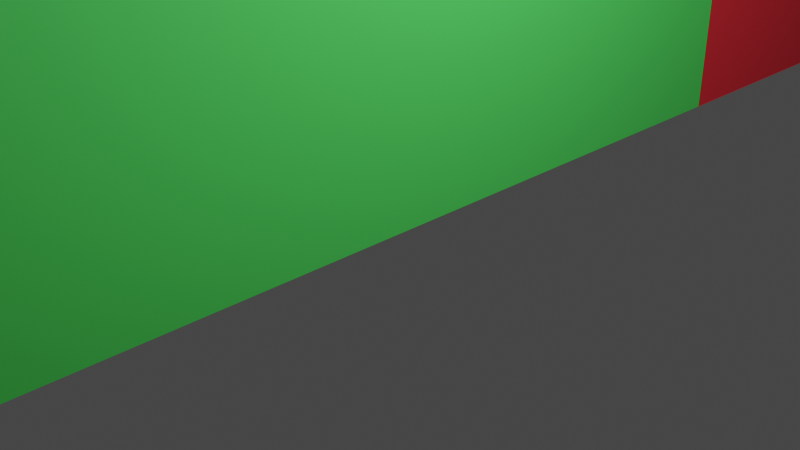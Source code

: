 # Source: basic_v002.blend  (saved by Blender 2.81.16; exported with 4.5.12 LTS)
import bpy
from mathutils import Matrix  # noqa: F401  (used for matrix-valued properties, if any)

bpy.ops.wm.read_factory_settings(use_empty=True)
scene = bpy.context.scene
scene.name = 'Scene'

# ---- collections
col_collection = bpy.data.collections.new('Collection'); scene.collection.children.link(col_collection)
col_corners = bpy.data.collections.new('Corners'); scene.collection.children.link(col_corners)
col_flat_walls = bpy.data.collections.new('Flat Walls'); scene.collection.children.link(col_flat_walls)
col_windows = bpy.data.collections.new('Windows'); scene.collection.children.link(col_windows)
col_doors = bpy.data.collections.new('Doors'); scene.collection.children.link(col_doors)
col_stair_case = bpy.data.collections.new('Stair Case'); scene.collection.children.link(col_stair_case)
col_floor = bpy.data.collections.new('Floor'); scene.collection.children.link(col_floor)

# ---- materials (node trees are filled in below, after node groups)
mat_curve_wall = bpy.data.materials.new('Curve Wall')
mat_curve_wall.use_transparent_shadow = False
mat_main_wall = bpy.data.materials.new('Main Wall')
mat_main_wall.use_transparent_shadow = False
mat_window_wall = bpy.data.materials.new('Window Wall')
mat_window_wall.use_transparent_shadow = False
mat_material_001 = bpy.data.materials.new('Material.001')
mat_material_001.use_transparent_shadow = False
mat_floor = bpy.data.materials.new('Floor')
mat_floor.use_transparent_shadow = False

# ---- material node trees
mat_curve_wall.use_nodes = True; mat_curve_wall.node_tree.nodes.clear()
_N = mat_curve_wall.node_tree.nodes; _L = mat_curve_wall.node_tree.links
n0 = _N.new('ShaderNodeOutputMaterial'); n0.name = 'Material Output'; n0.location = (300, 300)
n1 = _N.new('ShaderNodeBsdfPrincipled'); n1.name = 'Principled BSDF'; n1.location = (10, 300)
n1.distribution = 'GGX'
n1.subsurface_method = 'BURLEY'
n1.inputs[0].default_value = (0.8, 0.0225, 0.0405, 1.0)
n1.inputs[3].default_value = 1.45
n1.inputs[27].default_value = (0.0, 0.0, 0.0, 1.0)
n1.inputs[28].default_value = 1.0
_L.new(n1.outputs[0], n0.inputs[0])
n0.is_active_output = True
mat_main_wall.use_nodes = True; mat_main_wall.node_tree.nodes.clear()
_N = mat_main_wall.node_tree.nodes; _L = mat_main_wall.node_tree.links
n0 = _N.new('ShaderNodeOutputMaterial'); n0.name = 'Material Output'; n0.location = (300, 300)
n1 = _N.new('ShaderNodeBsdfPrincipled'); n1.name = 'Principled BSDF'; n1.location = (10, 300)
n1.distribution = 'GGX'
n1.subsurface_method = 'BURLEY'
n1.inputs[0].default_value = (0.08864, 0.8, 0.1203, 1.0)
n1.inputs[3].default_value = 1.45
n1.inputs[27].default_value = (0.0, 0.0, 0.0, 1.0)
n1.inputs[28].default_value = 1.0
_L.new(n1.outputs[0], n0.inputs[0])
n0.is_active_output = True
mat_window_wall.use_nodes = True; mat_window_wall.node_tree.nodes.clear()
_N = mat_window_wall.node_tree.nodes; _L = mat_window_wall.node_tree.links
n0 = _N.new('ShaderNodeOutputMaterial'); n0.name = 'Material Output'; n0.location = (300, 300)
n1 = _N.new('ShaderNodeBsdfPrincipled'); n1.name = 'Principled BSDF'; n1.location = (10, 300)
n1.distribution = 'GGX'
n1.subsurface_method = 'BURLEY'
n1.inputs[0].default_value = (0.0102, 0.0183, 0.8, 1.0)
n1.inputs[3].default_value = 1.45
n1.inputs[27].default_value = (0.0, 0.0, 0.0, 1.0)
n1.inputs[28].default_value = 1.0
_L.new(n1.outputs[0], n0.inputs[0])
n0.is_active_output = True
mat_material_001.use_nodes = True; mat_material_001.node_tree.nodes.clear()
_N = mat_material_001.node_tree.nodes; _L = mat_material_001.node_tree.links
n0 = _N.new('ShaderNodeOutputMaterial'); n0.name = 'Material Output'; n0.location = (300, 300)
n1 = _N.new('ShaderNodeBsdfPrincipled'); n1.name = 'Principled BSDF'; n1.location = (10, 300)
n1.distribution = 'GGX'
n1.subsurface_method = 'BURLEY'
n1.inputs[0].default_value = (0.7874, 0.6208, 0.0, 1.0)
n1.inputs[3].default_value = 1.45
n1.inputs[27].default_value = (0.0, 0.0, 0.0, 1.0)
n1.inputs[28].default_value = 1.0
_L.new(n1.outputs[0], n0.inputs[0])
n0.is_active_output = True
mat_floor.use_nodes = True; mat_floor.node_tree.nodes.clear()
_N = mat_floor.node_tree.nodes; _L = mat_floor.node_tree.links
n0 = _N.new('ShaderNodeOutputMaterial'); n0.name = 'Material Output'; n0.location = (300, 300)
n1 = _N.new('ShaderNodeBsdfPrincipled'); n1.name = 'Principled BSDF'; n1.location = (10, 300)
n1.distribution = 'GGX'
n1.subsurface_method = 'BURLEY'
n1.inputs[0].default_value = (0.0, 0.7194, 0.8, 1.0)
n1.inputs[3].default_value = 1.45
n1.inputs[27].default_value = (0.0, 0.0, 0.0, 1.0)
n1.inputs[28].default_value = 1.0
_L.new(n1.outputs[0], n0.inputs[0])
n0.is_active_output = True

# ---- world
world_world = bpy.data.worlds.new('World'); scene.world = world_world
world_world.use_nodes = True; world_world.node_tree.nodes.clear()
_N = world_world.node_tree.nodes; _L = world_world.node_tree.links
n0 = _N.new('ShaderNodeOutputWorld'); n0.name = 'World Output'; n0.location = (300, 300)
n1 = _N.new('ShaderNodeBackground'); n1.name = 'Background'; n1.location = (10, 300)
n1.inputs[0].default_value = (0.05088, 0.05088, 0.05088, 1.0)
_L.new(n1.outputs[0], n0.inputs[0])
n0.is_active_output = True
world_world.color = (0.05088, 0.05088, 0.05088)
world_world.use_sun_shadow = False
world_world.sun_shadow_jitter_overblur = 0.0

# ---- cameras
cam_camera = bpy.data.cameras.new('Camera')
cam_camera.clip_end = 100.0
cam_camera.ortho_scale = 7.314

# ---- lights
light_light = bpy.data.lights.new('Light', 'POINT')
light_light.transmission_factor = 0.0
light_light.energy = 1000.0
light_light.shadow_soft_size = 0.1
light_light.shadow_maximum_resolution = 0.006
light_light.use_absolute_resolution = True

# ---- meshes
me_cube_001 = bpy.data.meshes.new('Cube.001')
me_cube_001.from_pydata([(-1.0, -1.0, -1.0), (-1.0, -1.0, 0.6667), (-1.0, 1.0, -1.0), (-1.0, 1.0, 0.6667), (1.0, -1.0, -1.0), (1.0, -1.0, 0.6667), (1.0, 1.0, -1.0), (1.0, 1.0, 0.6667), (-1.0, 5.0, 0.6667), (-1.0, 5.0, -1.0), (1.0, 5.0, -1.0), (1.0, 5.0, 0.6667), (1.0, 3.0, -1.0), (1.0, 3.0, 0.6667), (-1.0, 3.0, 0.6667), (-8.0, 5.0, 0.6667), (-8.0, 5.0, -1.0), (-8.0, 4.5, -1.0), (-1.0, 3.0, -1.0), (-1.609, 3.574, -1.0), (-3.343, 4.061, -1.0), (-5.939, 4.386, -1.0), (-8.0, 4.5, 0.6667), (-5.939, 4.386, 0.6667), (-3.343, 4.061, 0.6667), (-1.609, 3.574, 0.6667), (-4.0, -1.0, 0.6667), (-4.0, 4.0, 0.6667), (-8.0, 4.0, 0.6667)], [], [(0, 1, 3, 2), (13, 12, 10, 11), (6, 7, 5, 4), (4, 5, 1, 0), (2, 6, 4, 0), (7, 3, 1, 5), (9, 8, 11, 10), (9, 16, 15, 8), (8, 15, 22, 23, 24, 25, 14, 13, 11), (18, 19, 20, 21, 17, 16, 9, 10, 12), (2, 3, 14, 18), (3, 7, 13, 14), (6, 2, 18, 12), (7, 6, 12, 13), (17, 22, 15, 16), (22, 17, 21, 23), (23, 21, 20, 24), (24, 20, 19, 25), (25, 19, 18, 14), (23, 24, 27, 28, 22), (1, 26, 27, 24, 25, 14, 3)])
_uv = me_cube_001.uv_layers.new(name='UVMap')
_uv.uv.foreach_set('vector', [0.375, 0.0, 0.625, 0.0, 0.625, 0.25, 0.375, 0.25, 0.625, 0.5, 0.375, 0.5, 0.375, 0.5, 0.625, 0.5, 0.375, 0.5, 0.625, 0.5, 0.625, 0.75, 0.375, 0.75, 0.375, 0.75, 0.625, 0.75, 0.625, 1.0, 0.375, 1.0, 0.125, 0.5, 0.375, 0.5, 0.375, 0.75, 0.125, 0.75, 0.625, 0.5, 0.875, 0.5, 0.875, 0.75, 0.625, 0.75, 0.375, 0.25, 0.625, 0.25, 0.625, 0.5, 0.375, 0.5, 0.375, 0.25, 0.375, 0.25, 0.625, 0.25, 0.625, 0.25, 0.875, 0.5, 0.875, 0.5, 0.875, 0.5, 0.7086, 0.3333, 0.7131, 0.3333, 0.7272, 0.3333, 0.875, 0.5, 0.625, 0.5, 0.625, 0.5, 0.125, 0.5, 0.2728, 0.3333, 0.2869, 0.3333, 0.2914, 0.3333, 0.125, 0.5, 0.125, 0.5, 0.125, 0.5, 0.375, 0.5, 0.375, 0.5, 0.375, 0.25, 0.625, 0.25, 0.625, 0.25, 0.375, 0.25, 0.875, 0.5, 0.625, 0.5, 0.625, 0.5, 0.875, 0.5, 0.375, 0.5, 0.125, 0.5, 0.125, 0.5, 0.375, 0.5, 0.625, 0.5, 0.375, 0.5, 0.375, 0.5, 0.625, 0.5, 0.375, 0.25, 0.625, 0.25, 0.625, 0.25, 0.375, 0.25, 0.625, 0.25, 0.375, 0.25, 0.2914, 0.3333, 0.7086, 0.3333, 0.7086, 0.3333, 0.2914, 0.3333, 0.2869, 0.3333, 0.7131, 0.3333, 0.7131, 0.3333, 0.2869, 0.3333, 0.2728, 0.3333, 0.7272, 0.3333, 0.7272, 0.3333, 0.2728, 0.3333, 0.375, 0.25, 0.625, 0.25, 0.0, 0.0, 0.0, 0.0, 0.0, 0.0, 0.0, 0.0, 0.0, 0.0, 0.0, 0.0, 0.0, 0.0, 0.0, 0.0, 0.0, 0.0, 0.0, 0.0, 0.0, 0.0, 0.0, 0.0])
me_cube_001.materials.append(mat_curve_wall)
me_cube_001.use_remesh_fix_poles = True
me_cube_001.use_remesh_preserve_attributes = False
me_cube_001.use_mirror_vertex_groups = False
me_cube_001.update()
me_cube_005 = bpy.data.meshes.new('Cube.005')
me_cube_005.from_pydata([(-1.0, -1.0, -1.0), (-1.0, -1.0, 0.6667), (-1.0, 1.0, -1.0), (-1.0, 1.0, 0.6667), (1.0, -1.0, -1.0), (1.0, -1.0, 0.6667), (1.0, 1.0, -1.0), (1.0, 1.0, 0.6667), (-1.0, 5.0, 0.6667), (-1.0, 5.0, -1.0), (1.0, 5.0, -1.0), (1.0, 5.0, 0.6667), (1.0, 3.0, -1.0), (1.0, 3.0, 0.6667), (-1.0, 3.0, 0.6667), (-20.0, 5.0, 0.6667), (-20.0, 5.0, -1.0), (-20.0, 4.5, -1.0), (-1.0, 3.0, -1.0), (-1.609, 3.574, -1.0), (-3.343, 4.061, -1.0), (-5.939, 4.386, -1.0), (-20.0, 4.5, 0.6667), (-5.939, 4.386, 0.6667), (-3.343, 4.061, 0.6667), (-1.609, 3.574, 0.6667), (-1.0, -1.0, 0.6667), (-1.0, -1.0, 0.6667), (-1.0, -1.0, 0.6667), (-3.0, -1.0, 0.6667), (-3.0, 2.0, 0.6667), (-20.0, 2.0, 0.6667), (-20.0, 2.0, 0.6667)], [(1, 26), (26, 27), (27, 28), (30, 31), (31, 32)], [(0, 1, 3, 2), (13, 12, 10, 11), (6, 7, 5, 4), (4, 5, 1, 0), (2, 6, 4, 0), (7, 3, 1, 5), (9, 8, 11, 10), (9, 16, 15, 8), (8, 15, 22, 23, 24, 25, 14, 13, 11), (18, 19, 20, 21, 17, 16, 9, 10, 12), (2, 3, 14, 18), (3, 7, 13, 14), (6, 2, 18, 12), (7, 6, 12, 13), (17, 22, 15, 16), (22, 17, 21, 23), (23, 21, 20, 24), (24, 20, 19, 25), (25, 19, 18, 14), (29, 30, 28), (30, 3, 28), (3, 30, 14), (22, 14, 30, 32), (14, 22, 23), (14, 23, 24), (25, 14, 24)])
_uv = me_cube_005.uv_layers.new(name='UVMap')
_uv.uv.foreach_set('vector', [0.375, 0.0, 0.625, 0.0, 0.625, 0.25, 0.375, 0.25, 0.625, 0.5, 0.375, 0.5, 0.375, 0.5, 0.625, 0.5, 0.375, 0.5, 0.625, 0.5, 0.625, 0.75, 0.375, 0.75, 0.375, 0.75, 0.625, 0.75, 0.625, 1.0, 0.375, 1.0, 0.125, 0.5, 0.375, 0.5, 0.375, 0.75, 0.125, 0.75, 0.625, 0.5, 0.875, 0.5, 0.875, 0.75, 0.625, 0.75, 0.375, 0.25, 0.625, 0.25, 0.625, 0.5, 0.375, 0.5, 0.375, 0.25, 0.375, 0.25, 0.625, 0.25, 0.625, 0.25, 0.875, 0.5, 0.875, 0.5, 0.875, 0.5, 0.7086, 0.3333, 0.7131, 0.3333, 0.7272, 0.3333, 0.875, 0.5, 0.625, 0.5, 0.625, 0.5, 0.125, 0.5, 0.2728, 0.3333, 0.2869, 0.3333, 0.2914, 0.3333, 0.125, 0.5, 0.125, 0.5, 0.125, 0.5, 0.375, 0.5, 0.375, 0.5, 0.375, 0.25, 0.625, 0.25, 0.625, 0.25, 0.375, 0.25, 0.875, 0.5, 0.625, 0.5, 0.625, 0.5, 0.875, 0.5, 0.375, 0.5, 0.125, 0.5, 0.125, 0.5, 0.375, 0.5, 0.625, 0.5, 0.375, 0.5, 0.375, 0.5, 0.625, 0.5, 0.375, 0.25, 0.625, 0.25, 0.625, 0.25, 0.375, 0.25, 0.625, 0.25, 0.375, 0.25, 0.2914, 0.3333, 0.7086, 0.3333, 0.7086, 0.3333, 0.2914, 0.3333, 0.2869, 0.3333, 0.7131, 0.3333, 0.7131, 0.3333, 0.2869, 0.3333, 0.2728, 0.3333, 0.7272, 0.3333, 0.7272, 0.3333, 0.2728, 0.3333, 0.375, 0.25, 0.625, 0.25, 0.0, 0.0, 0.0, 0.0, 0.0, 0.0, 0.0, 0.0, 0.0, 0.0, 0.0, 0.0, 0.0, 0.0, 0.0, 0.0, 0.625, 0.25, 0.0, 0.0, 0.625, 0.25, 0.0, 0.0, 0.0, 0.0, 0.625, 0.25, 0.0, 0.0, 0.7086, 0.3333, 0.625, 0.25, 0.7086, 0.3333, 0.7131, 0.3333, 0.0, 0.0, 0.0, 0.0, 0.0, 0.0])
me_cube_005.materials.append(mat_curve_wall)
me_cube_005.use_remesh_fix_poles = True
me_cube_005.use_remesh_preserve_attributes = False
me_cube_005.use_mirror_vertex_groups = False
me_cube_005.update()
me_cube_012 = bpy.data.meshes.new('Cube.012')
me_cube_012.from_pydata([(-1.0, -1.0, -1.0), (-1.0, -1.0, 0.6667), (-1.0, 1.0, -1.0), (-1.0, 1.0, 0.6667), (1.0, -1.0, -1.0), (1.0, -1.0, 0.6667), (1.0, 1.0, -1.0), (1.0, 1.0, 0.6667), (-1.0, 5.0, 0.6667), (-1.0, 5.0, -1.0), (1.0, 5.0, -1.0), (1.0, 5.0, 0.6667), (1.0, 3.0, -1.0), (1.0, 3.0, 0.6667), (-1.0, 3.0, 0.6667), (-8.0, 5.0, 0.6667), (-8.0, 5.0, -1.0), (-8.0, 4.5, -1.0), (-1.0, 3.0, -1.0), (-1.609, 3.574, -1.0), (-3.343, 4.061, -1.0), (-5.939, 4.386, -1.0), (-8.0, 4.5, 0.6667), (-5.939, 4.386, 0.6667), (-3.343, 4.061, 0.6667), (-1.609, 3.574, 0.6667), (-3.0, -1.0, -1.0), (-3.0, 2.0, -1.0), (-8.0, 2.0, -1.0), (-8.0, 2.0, -1.0)], [(27, 28)], [(0, 1, 3, 2), (13, 12, 10, 11), (6, 7, 5, 4), (4, 5, 1, 0), (2, 6, 4, 0), (7, 3, 1, 5), (9, 8, 11, 10), (9, 16, 15, 8), (8, 15, 22, 23, 24, 25, 14, 13, 11), (18, 19, 20, 21, 17, 16, 9, 10, 12), (2, 3, 14, 18), (3, 7, 13, 14), (6, 2, 18, 12), (7, 6, 12, 13), (17, 22, 15, 16), (22, 17, 21, 23), (23, 21, 20, 24), (24, 20, 19, 25), (25, 19, 18, 14), (21, 17, 29, 28, 18, 19, 20), (27, 18, 28, 29), (18, 2, 0, 26, 27)])
_uv = me_cube_012.uv_layers.new(name='UVMap')
_uv.uv.foreach_set('vector', [0.375, 0.0, 0.625, 0.0, 0.625, 0.25, 0.375, 0.25, 0.625, 0.5, 0.375, 0.5, 0.375, 0.5, 0.625, 0.5, 0.375, 0.5, 0.625, 0.5, 0.625, 0.75, 0.375, 0.75, 0.375, 0.75, 0.625, 0.75, 0.625, 1.0, 0.375, 1.0, 0.125, 0.5, 0.375, 0.5, 0.375, 0.75, 0.125, 0.75, 0.625, 0.5, 0.875, 0.5, 0.875, 0.75, 0.625, 0.75, 0.375, 0.25, 0.625, 0.25, 0.625, 0.5, 0.375, 0.5, 0.375, 0.25, 0.375, 0.25, 0.625, 0.25, 0.625, 0.25, 0.875, 0.5, 0.875, 0.5, 0.875, 0.5, 0.7086, 0.3333, 0.7131, 0.3333, 0.7272, 0.3333, 0.875, 0.5, 0.625, 0.5, 0.625, 0.5, 0.125, 0.5, 0.2728, 0.3333, 0.2869, 0.3333, 0.2914, 0.3333, 0.125, 0.5, 0.125, 0.5, 0.125, 0.5, 0.375, 0.5, 0.375, 0.5, 0.375, 0.25, 0.625, 0.25, 0.625, 0.25, 0.375, 0.25, 0.875, 0.5, 0.625, 0.5, 0.625, 0.5, 0.875, 0.5, 0.375, 0.5, 0.125, 0.5, 0.125, 0.5, 0.375, 0.5, 0.625, 0.5, 0.375, 0.5, 0.375, 0.5, 0.625, 0.5, 0.375, 0.25, 0.625, 0.25, 0.625, 0.25, 0.375, 0.25, 0.625, 0.25, 0.375, 0.25, 0.2914, 0.3333, 0.7086, 0.3333, 0.7086, 0.3333, 0.2914, 0.3333, 0.2869, 0.3333, 0.7131, 0.3333, 0.7131, 0.3333, 0.2869, 0.3333, 0.2728, 0.3333, 0.7272, 0.3333, 0.7272, 0.3333, 0.2728, 0.3333, 0.375, 0.25, 0.625, 0.25, 0.0, 0.0, 0.0, 0.0, 0.0, 0.0, 0.0, 0.0, 0.0, 0.0, 0.0, 0.0, 0.0, 0.0, 0.0, 0.0, 0.0, 0.0, 0.0, 0.0, 0.0, 0.0, 0.0, 0.0, 0.0, 0.0, 0.0, 0.0, 0.0, 0.0, 0.0, 0.0])
me_cube_012.materials.append(mat_curve_wall)
me_cube_012.use_remesh_fix_poles = True
me_cube_012.use_remesh_preserve_attributes = False
me_cube_012.use_mirror_vertex_groups = False
me_cube_012.update()
me_cube_002 = bpy.data.meshes.new('Cube.002')
me_cube_002.from_pydata([(-1.0, -1.0, -1.0), (-1.0, -1.0, 0.6667), (-1.0, 1.0, -1.0), (-1.0, 1.0, 0.6667), (1.0, -1.0, -1.0), (1.0, -1.0, 0.6667), (1.0, 1.0, -1.0), (1.0, 1.0, 0.6667), (-1.0, 5.0, 0.6667), (-1.0, 5.0, -1.0), (1.0, 5.0, -1.0), (1.0, 5.0, 0.6667), (1.0, 3.0, -1.0), (1.0, 3.0, 0.6667), (-1.0, 3.0, 0.6667), (-8.0, 5.0, 0.6667), (-8.0, 5.0, -1.0), (-8.0, 4.5, -1.0), (-1.0, 3.0, -1.0), (-1.609, 3.574, -1.0), (-3.343, 4.061, -1.0), (-5.939, 4.386, -1.0), (-8.0, 4.5, 0.6667), (-5.939, 4.386, 0.6667), (-3.343, 4.061, 0.6667), (-1.609, 3.574, 0.6667), (-8.0, 4.0, -1.0), (-4.0, 4.0, -1.0), (-4.0, -1.0, -1.0)], [], [(0, 1, 3, 2), (13, 12, 10, 11), (6, 7, 5, 4), (4, 5, 1, 0), (2, 6, 4, 0), (7, 3, 1, 5), (9, 8, 11, 10), (9, 16, 15, 8), (8, 15, 22, 23, 24, 25, 14, 13, 11), (18, 19, 20, 21, 17, 16, 9, 10, 12), (2, 3, 14, 18), (3, 7, 13, 14), (6, 2, 18, 12), (7, 6, 12, 13), (17, 22, 15, 16), (22, 17, 21, 23), (23, 21, 20, 24), (24, 20, 19, 25), (25, 19, 18, 14), (21, 20, 27, 26, 17, 16), (18, 2, 0, 28, 27, 20, 19)])
_uv = me_cube_002.uv_layers.new(name='UVMap')
_uv.uv.foreach_set('vector', [0.375, 0.0, 0.625, 0.0, 0.625, 0.25, 0.375, 0.25, 0.625, 0.5, 0.375, 0.5, 0.375, 0.5, 0.625, 0.5, 0.375, 0.5, 0.625, 0.5, 0.625, 0.75, 0.375, 0.75, 0.375, 0.75, 0.625, 0.75, 0.625, 1.0, 0.375, 1.0, 0.125, 0.5, 0.375, 0.5, 0.375, 0.75, 0.125, 0.75, 0.625, 0.5, 0.875, 0.5, 0.875, 0.75, 0.625, 0.75, 0.375, 0.25, 0.625, 0.25, 0.625, 0.5, 0.375, 0.5, 0.375, 0.25, 0.375, 0.25, 0.625, 0.25, 0.625, 0.25, 0.875, 0.5, 0.875, 0.5, 0.875, 0.5, 0.7086, 0.3333, 0.7131, 0.3333, 0.7272, 0.3333, 0.875, 0.5, 0.625, 0.5, 0.625, 0.5, 0.125, 0.5, 0.2728, 0.3333, 0.2869, 0.3333, 0.2914, 0.3333, 0.125, 0.5, 0.125, 0.5, 0.125, 0.5, 0.375, 0.5, 0.375, 0.5, 0.375, 0.25, 0.625, 0.25, 0.625, 0.25, 0.375, 0.25, 0.875, 0.5, 0.625, 0.5, 0.625, 0.5, 0.875, 0.5, 0.375, 0.5, 0.125, 0.5, 0.125, 0.5, 0.375, 0.5, 0.625, 0.5, 0.375, 0.5, 0.375, 0.5, 0.625, 0.5, 0.375, 0.25, 0.625, 0.25, 0.625, 0.25, 0.375, 0.25, 0.625, 0.25, 0.375, 0.25, 0.2914, 0.3333, 0.7086, 0.3333, 0.7086, 0.3333, 0.2914, 0.3333, 0.2869, 0.3333, 0.7131, 0.3333, 0.7131, 0.3333, 0.2869, 0.3333, 0.2728, 0.3333, 0.7272, 0.3333, 0.7272, 0.3333, 0.2728, 0.3333, 0.375, 0.25, 0.625, 0.25, 0.2914, 0.3333, 0.2869, 0.3333, 0.0, 0.0, 0.0, 0.0, 0.125, 0.5, 0.125, 0.5, 0.0, 0.0, 0.0, 0.0, 0.0, 0.0, 0.0, 0.0, 0.0, 0.0, 0.0, 0.0, 0.0, 0.0])
me_cube_002.materials.append(mat_curve_wall)
me_cube_002.use_remesh_fix_poles = True
me_cube_002.use_remesh_preserve_attributes = False
me_cube_002.use_mirror_vertex_groups = False
me_cube_002.update()
me_cube = bpy.data.meshes.new('Cube')
me_cube.from_pydata([(-1.0, -1.0, -1.0), (-1.0, -1.0, 1.0), (-1.0, 1.0, -1.0), (-1.0, 1.0, 1.0), (1.0, -1.0, -1.0), (1.0, -1.0, 1.0), (1.0, 1.0, -1.0), (1.0, 1.0, 1.0), (1.0, -1.0, -1.0), (1.0, 1.0, -1.0), (1.0, -1.0, -1.0), (1.0, 1.0, -1.0), (3.0, -1.0, -1.0), (3.0, 1.0, -1.0)], [], [(0, 1, 3, 2), (2, 3, 7, 6), (6, 7, 5, 4), (4, 5, 1, 0), (2, 6, 4, 0), (7, 3, 1, 5), (4, 6, 9, 8), (11, 10, 12, 13)])
_uv = me_cube.uv_layers.new(name='UVMap')
_uv.uv.foreach_set('vector', [0.375, 0.0, 0.625, 0.0, 0.625, 0.25, 0.375, 0.25, 0.375, 0.25, 0.625, 0.25, 0.625, 0.5, 0.375, 0.5, 0.375, 0.5, 0.625, 0.5, 0.625, 0.75, 0.375, 0.75, 0.375, 0.75, 0.625, 0.75, 0.625, 1.0, 0.375, 1.0, 0.125, 0.5, 0.375, 0.5, 0.375, 0.75, 0.125, 0.75, 0.625, 0.5, 0.875, 0.5, 0.875, 0.75, 0.625, 0.75, 0.375, 0.75, 0.375, 0.5, 0.375, 0.5, 0.375, 0.75, 0.0, 0.0, 0.0, 0.0, 0.0, 0.0, 0.0, 0.0])
me_cube.materials.append(mat_main_wall)
me_cube.use_remesh_fix_poles = True
me_cube.use_remesh_preserve_attributes = False
me_cube.use_mirror_vertex_groups = False
me_cube.update()
me_cube_007 = bpy.data.meshes.new('Cube.007')
me_cube_007.from_pydata([(-1.0, -1.0, -1.0), (-1.0, -1.0, 1.0), (-1.0, 0.8, -1.0), (-1.0, 0.8, 1.0), (1.0, -1.0, -1.0), (1.0, -1.0, 1.0), (1.0, 0.8, -1.0), (1.0, 0.8, 1.0), (11.0, -1.0, -1.0), (11.0, 0.8, -1.0)], [], [(0, 1, 3, 2), (2, 3, 7, 6), (6, 7, 5, 4), (4, 5, 1, 0), (2, 6, 4, 0), (7, 3, 1, 5), (4, 6, 9, 8)])
_uv = me_cube_007.uv_layers.new(name='UVMap')
_uv.uv.foreach_set('vector', [0.375, 0.0, 0.625, 0.0, 0.625, 0.25, 0.375, 0.25, 0.375, 0.25, 0.625, 0.25, 0.625, 0.5, 0.375, 0.5, 0.375, 0.5, 0.625, 0.5, 0.625, 0.75, 0.375, 0.75, 0.375, 0.75, 0.625, 0.75, 0.625, 1.0, 0.375, 1.0, 0.125, 0.5, 0.375, 0.5, 0.375, 0.75, 0.125, 0.75, 0.625, 0.5, 0.875, 0.5, 0.875, 0.75, 0.625, 0.75, 0.375, 0.75, 0.375, 0.5, 0.375, 0.5, 0.375, 0.75])
me_cube_007.materials.append(mat_main_wall)
me_cube_007.use_remesh_fix_poles = True
me_cube_007.use_remesh_preserve_attributes = False
me_cube_007.use_mirror_vertex_groups = False
me_cube_007.update()
me_cube_009 = bpy.data.meshes.new('Cube.009')
me_cube_009.from_pydata([(-1.0, -1.0, -1.0), (-1.0, -1.0, 1.0), (-1.0, 1.0, -1.0), (-1.0, 1.0, 1.0), (1.0, -1.0, -1.0), (1.0, -1.0, 1.0), (1.0, 1.0, -1.0), (1.0, 1.0, 1.0), (11.0, -1.0, -1.0), (11.0, 1.0, -1.0)], [], [(0, 1, 3, 2), (2, 3, 7, 6), (6, 7, 5, 4), (4, 5, 1, 0), (2, 6, 4, 0), (7, 3, 1, 5), (4, 6, 9, 8)])
_uv = me_cube_009.uv_layers.new(name='UVMap')
_uv.uv.foreach_set('vector', [0.375, 0.0, 0.625, 0.0, 0.625, 0.25, 0.375, 0.25, 0.375, 0.25, 0.625, 0.25, 0.625, 0.5, 0.375, 0.5, 0.375, 0.5, 0.625, 0.5, 0.625, 0.75, 0.375, 0.75, 0.375, 0.75, 0.625, 0.75, 0.625, 1.0, 0.375, 1.0, 0.125, 0.5, 0.375, 0.5, 0.375, 0.75, 0.125, 0.75, 0.625, 0.5, 0.875, 0.5, 0.875, 0.75, 0.625, 0.75, 0.375, 0.75, 0.375, 0.5, 0.375, 0.5, 0.375, 0.75])
me_cube_009.materials.append(mat_main_wall)
me_cube_009.use_remesh_fix_poles = True
me_cube_009.use_remesh_preserve_attributes = False
me_cube_009.use_mirror_vertex_groups = False
me_cube_009.update()
me_cube_011 = bpy.data.meshes.new('Cube.011')
me_cube_011.from_pydata([(-1.0, -1.0, -1.0), (-1.0, -1.0, 1.0), (-1.0, 1.0, -1.0), (-1.0, 1.0, 1.0), (1.0, -1.0, -1.0), (1.0, -1.0, 1.0), (1.0, 1.0, -1.0), (1.0, 1.0, 1.0), (1.0, -1.0, -1.0), (1.0, 1.0, -1.0), (-4.0, -1.0, -1.0), (-4.0, 1.0, -1.0)], [], [(0, 1, 3, 2), (2, 3, 7, 6), (6, 7, 5, 4), (4, 5, 1, 0), (2, 6, 4, 0), (7, 3, 1, 5), (4, 6, 9, 8), (2, 0, 10, 11)])
_uv = me_cube_011.uv_layers.new(name='UVMap')
_uv.uv.foreach_set('vector', [0.375, 0.0, 0.625, 0.0, 0.625, 0.25, 0.375, 0.25, 0.375, 0.25, 0.625, 0.25, 0.625, 0.5, 0.375, 0.5, 0.375, 0.5, 0.625, 0.5, 0.625, 0.75, 0.375, 0.75, 0.375, 0.75, 0.625, 0.75, 0.625, 1.0, 0.375, 1.0, 0.125, 0.5, 0.375, 0.5, 0.375, 0.75, 0.125, 0.75, 0.625, 0.5, 0.875, 0.5, 0.875, 0.75, 0.625, 0.75, 0.375, 0.75, 0.375, 0.5, 0.375, 0.5, 0.375, 0.75, 0.375, 0.25, 0.375, 0.0, 0.375, 0.0, 0.375, 0.25])
me_cube_011.materials.append(mat_main_wall)
me_cube_011.use_remesh_fix_poles = True
me_cube_011.use_remesh_preserve_attributes = False
me_cube_011.use_mirror_vertex_groups = False
me_cube_011.update()
me_cube_003 = bpy.data.meshes.new('Cube.003')
me_cube_003.from_pydata([(-1.0, -0.35, -0.35), (-1.0, 0.35, -0.35), (1.0, -0.35, -0.35), (1.0, 0.35, -0.35), (-1.0, 1.0, -1.0), (-1.0, -1.0, -1.0), (-1.0, -1.0, 1.0), (-1.0, 1.0, 1.0), (1.0, 1.0, 1.0), (1.0, 1.0, -1.0), (1.0, -1.0, -1.0), (1.0, -1.0, 1.0), (-1.0, -0.00282, 0.35), (-1.0, -0.35, 0.00282), (-1.0, -0.5955, 0.5955), (-1.0, -0.1101, 0.333), (-1.0, -0.2069, 0.2837), (-1.0, -0.2837, 0.2069), (-1.0, -0.333, 0.1101), (-1.0, 0.35, 0.00282), (-1.0, 0.00282, 0.35), (-1.0, 0.5955, 0.5955), (-1.0, 0.333, 0.1101), (-1.0, 0.2837, 0.2069), (-1.0, 0.2069, 0.2837), (-1.0, 0.1101, 0.333), (1.0, -0.35, 0.00282), (1.0, -0.00282, 0.35), (1.0, -0.5955, 0.5955), (1.0, -0.333, 0.1101), (1.0, -0.2837, 0.2069), (1.0, -0.2069, 0.2837), (1.0, -0.1101, 0.333), (1.0, 0.00282, 0.35), (1.0, 0.35, 0.00282), (1.0, 0.5955, 0.5955), (1.0, 0.1101, 0.333), (1.0, 0.2069, 0.2837), (1.0, 0.2837, 0.2069), (1.0, 0.333, 0.1101), (1.0, 1.0, -1.0), (1.0, -1.0, -1.0), (-3.0, 1.0, -1.0), (-3.0, -1.0, -1.0)], [], [(21, 20, 12, 14, 6, 7), (4, 7, 8, 9), (28, 27, 33, 35, 8, 11), (10, 11, 6, 5), (4, 9, 10, 5), (8, 7, 6, 11), (0, 1, 4, 5), (33, 27, 12, 20), (1, 19, 21, 7, 4), (3, 34, 19, 1), (3, 2, 10, 9), (2, 26, 28, 11, 10), (35, 34, 3, 9, 8), (14, 13, 0, 5, 6), (2, 3, 1, 0), (12, 15, 14), (15, 16, 14), (16, 17, 14), (17, 18, 14), (18, 13, 14), (19, 22, 21), (22, 23, 21), (23, 24, 21), (24, 25, 21), (25, 20, 21), (26, 29, 28), (29, 30, 28), (30, 31, 28), (31, 32, 28), (32, 27, 28), (33, 36, 35), (36, 37, 35), (37, 38, 35), (38, 39, 35), (39, 34, 35), (33, 20, 25, 36), (36, 25, 24, 37), (37, 24, 23, 38), (38, 23, 22, 39), (39, 22, 19, 34), (26, 13, 18, 29), (29, 18, 17, 30), (30, 17, 16, 31), (31, 16, 15, 32), (32, 15, 12, 27), (26, 2, 0, 13), (9, 10, 41, 40), (5, 4, 42, 43)])
_uv = me_cube_003.uv_layers.new(name='UVMap')
_uv.uv.foreach_set('vector', [0.5744, 0.1994, 0.5438, 0.1254, 0.5438, 0.1246, 0.5744, 0.05056, 0.625, 0.0, 0.625, 0.25, 0.375, 0.25, 0.625, 0.25, 0.625, 0.5, 0.375, 0.5, 0.5744, 0.6994, 0.5438, 0.6254, 0.5438, 0.6246, 0.5744, 0.5506, 0.625, 0.5, 0.625, 0.75, 0.375, 0.75, 0.625, 0.75, 0.625, 1.0, 0.375, 1.0, 0.125, 0.5, 0.375, 0.5, 0.375, 0.75, 0.125, 0.75, 0.625, 0.5, 0.875, 0.5, 0.875, 0.75, 0.625, 0.75, 0.4562, 0.08125, 0.4562, 0.1687, 0.375, 0.25, 0.375, 0.0, 0.5438, 0.6246, 0.5438, 0.6254, 0.5438, 0.1246, 0.5438, 0.1254, 0.4562, 0.1687, 0.5004, 0.1688, 0.5744, 0.1994, 0.625, 0.25, 0.375, 0.25, 0.4562, 0.5812, 0.5004, 0.5812, 0.5004, 0.1687, 0.4562, 0.1687, 0.4562, 0.5812, 0.4562, 0.6687, 0.375, 0.75, 0.375, 0.5, 0.4562, 0.6687, 0.5004, 0.6687, 0.5744, 0.6994, 0.625, 0.75, 0.375, 0.75, 0.5744, 0.5506, 0.5004, 0.5812, 0.4562, 0.5812, 0.375, 0.5, 0.625, 0.5, 0.5744, 0.05056, 0.5004, 0.08125, 0.4562, 0.08125, 0.375, 0.0, 0.625, 0.0, 0.4562, 0.6687, 0.4562, 0.5812, 0.4562, 0.1687, 0.4562, 0.08125, 0.5438, 0.1246, 0.5437, 0.1112, 0.5744, 0.05056, 0.5437, 0.1112, 0.5437, 0.09914, 0.5744, 0.05056, 0.5437, 0.09914, 0.5437, 0.08954, 0.5744, 0.05056, 0.5437, 0.08954, 0.5437, 0.08337, 0.5744, 0.05056, 0.5437, 0.08337, 0.5437, 0.08125, 0.5744, 0.05056, 0.5004, 0.1687, 0.5138, 0.1688, 0.5744, 0.1994, 0.5138, 0.1688, 0.5259, 0.1688, 0.5744, 0.1994, 0.5259, 0.1688, 0.5355, 0.1688, 0.5744, 0.1994, 0.5355, 0.1688, 0.5416, 0.1688, 0.5744, 0.1994, 0.5416, 0.1688, 0.5438, 0.1688, 0.5744, 0.1994, 0.5004, 0.6687, 0.5138, 0.6687, 0.5744, 0.6994, 0.5138, 0.6687, 0.5259, 0.6688, 0.5744, 0.6994, 0.5259, 0.6688, 0.5355, 0.6688, 0.5744, 0.6994, 0.5355, 0.6688, 0.5416, 0.6688, 0.5744, 0.6994, 0.5416, 0.6688, 0.5438, 0.6688, 0.5744, 0.6994, 0.5438, 0.6246, 0.5437, 0.6112, 0.5744, 0.5506, 0.5437, 0.6112, 0.5437, 0.5991, 0.5744, 0.5506, 0.5437, 0.5991, 0.5437, 0.5895, 0.5744, 0.5506, 0.5437, 0.5895, 0.5437, 0.5834, 0.5744, 0.5506, 0.5437, 0.5834, 0.5437, 0.5812, 0.5744, 0.5506, 0.5438, 0.6246, 0.5438, 0.1254, 0.5438, 0.1388, 0.5437, 0.6112, 0.5437, 0.6112, 0.5438, 0.1388, 0.5438, 0.1509, 0.5437, 0.5991, 0.5437, 0.5991, 0.5438, 0.1509, 0.5259, 0.1688, 0.5259, 0.5812, 0.5259, 0.5812, 0.5259, 0.1688, 0.5138, 0.1688, 0.5138, 0.5812, 0.5138, 0.5812, 0.5138, 0.1688, 0.5004, 0.1687, 0.5004, 0.5812, 0.5004, 0.6687, 0.5004, 0.08125, 0.5138, 0.08125, 0.5138, 0.6687, 0.5138, 0.6687, 0.5138, 0.08125, 0.5259, 0.08125, 0.5259, 0.6688, 0.5259, 0.6688, 0.5259, 0.08125, 0.5437, 0.09914, 0.5438, 0.6509, 0.5438, 0.6509, 0.5437, 0.09914, 0.5437, 0.1112, 0.5438, 0.6388, 0.5438, 0.6388, 0.5437, 0.1112, 0.5438, 0.1246, 0.5438, 0.6254, 0.5004, 0.6687, 0.4562, 0.6687, 0.4562, 0.08125, 0.5004, 0.08125, 0.375, 0.5, 0.375, 0.75, 0.375, 0.75, 0.375, 0.5, 0.125, 0.75, 0.125, 0.5, 0.125, 0.5, 0.125, 0.75])
me_cube_003.materials.append(mat_window_wall)
me_cube_003.use_remesh_fix_poles = True
me_cube_003.use_remesh_preserve_attributes = False
me_cube_003.use_mirror_vertex_groups = False
me_cube_003.update()
me_cube_010 = bpy.data.meshes.new('Cube.010')
me_cube_010.from_pydata([(-1.0, -0.35, -0.35), (-1.0, 0.35, -0.35), (1.0, -0.35, -0.35), (1.0, 0.35, -0.35), (-1.0, 1.0, -1.0), (-1.0, -1.0, -1.0), (-1.0, -1.0, 1.0), (-1.0, 1.0, 1.0), (1.0, 1.0, 1.0), (1.0, 1.0, -1.0), (1.0, -1.0, -1.0), (1.0, -1.0, 1.0), (-1.0, -0.00282, 0.35), (-1.0, -0.35, 0.00282), (-1.0, -0.5955, 0.5955), (-1.0, -0.1101, 0.333), (-1.0, -0.2069, 0.2837), (-1.0, -0.2837, 0.2069), (-1.0, -0.333, 0.1101), (-1.0, 0.35, 0.00282), (-1.0, 0.00282, 0.35), (-1.0, 0.5955, 0.5955), (-1.0, 0.333, 0.1101), (-1.0, 0.2837, 0.2069), (-1.0, 0.2069, 0.2837), (-1.0, 0.1101, 0.333), (1.0, -0.35, 0.00282), (1.0, -0.00282, 0.35), (1.0, -0.5955, 0.5955), (1.0, -0.333, 0.1101), (1.0, -0.2837, 0.2069), (1.0, -0.2069, 0.2837), (1.0, -0.1101, 0.333), (1.0, 0.00282, 0.35), (1.0, 0.35, 0.00282), (1.0, 0.5955, 0.5955), (1.0, 0.1101, 0.333), (1.0, 0.2069, 0.2837), (1.0, 0.2837, 0.2069), (1.0, 0.333, 0.1101), (1.0, 1.0, -1.0), (1.0, -1.0, -1.0), (3.0, 1.0, -1.0), (3.0, -1.0, -1.0)], [], [(21, 20, 12, 14, 6, 7), (4, 7, 8, 9), (28, 27, 33, 35, 8, 11), (10, 11, 6, 5), (4, 9, 10, 5), (8, 7, 6, 11), (0, 1, 4, 5), (33, 27, 12, 20), (1, 19, 21, 7, 4), (3, 34, 19, 1), (3, 2, 10, 9), (2, 26, 28, 11, 10), (35, 34, 3, 9, 8), (14, 13, 0, 5, 6), (2, 3, 1, 0), (12, 15, 14), (15, 16, 14), (16, 17, 14), (17, 18, 14), (18, 13, 14), (19, 22, 21), (22, 23, 21), (23, 24, 21), (24, 25, 21), (25, 20, 21), (26, 29, 28), (29, 30, 28), (30, 31, 28), (31, 32, 28), (32, 27, 28), (33, 36, 35), (36, 37, 35), (37, 38, 35), (38, 39, 35), (39, 34, 35), (33, 20, 25, 36), (36, 25, 24, 37), (37, 24, 23, 38), (38, 23, 22, 39), (39, 22, 19, 34), (26, 13, 18, 29), (29, 18, 17, 30), (30, 17, 16, 31), (31, 16, 15, 32), (32, 15, 12, 27), (26, 2, 0, 13), (9, 10, 41, 40), (40, 41, 43, 42)])
_uv = me_cube_010.uv_layers.new(name='UVMap')
_uv.uv.foreach_set('vector', [0.5744, 0.1994, 0.5438, 0.1254, 0.5438, 0.1246, 0.5744, 0.05056, 0.625, 0.0, 0.625, 0.25, 0.375, 0.25, 0.625, 0.25, 0.625, 0.5, 0.375, 0.5, 0.5744, 0.6994, 0.5438, 0.6254, 0.5438, 0.6246, 0.5744, 0.5506, 0.625, 0.5, 0.625, 0.75, 0.375, 0.75, 0.625, 0.75, 0.625, 1.0, 0.375, 1.0, 0.125, 0.5, 0.375, 0.5, 0.375, 0.75, 0.125, 0.75, 0.625, 0.5, 0.875, 0.5, 0.875, 0.75, 0.625, 0.75, 0.4562, 0.08125, 0.4562, 0.1687, 0.375, 0.25, 0.375, 0.0, 0.5438, 0.6246, 0.5438, 0.6254, 0.5438, 0.1246, 0.5438, 0.1254, 0.4562, 0.1687, 0.5004, 0.1688, 0.5744, 0.1994, 0.625, 0.25, 0.375, 0.25, 0.4562, 0.5812, 0.5004, 0.5812, 0.5004, 0.1687, 0.4562, 0.1687, 0.4562, 0.5812, 0.4562, 0.6687, 0.375, 0.75, 0.375, 0.5, 0.4562, 0.6687, 0.5004, 0.6687, 0.5744, 0.6994, 0.625, 0.75, 0.375, 0.75, 0.5744, 0.5506, 0.5004, 0.5812, 0.4562, 0.5812, 0.375, 0.5, 0.625, 0.5, 0.5744, 0.05056, 0.5004, 0.08125, 0.4562, 0.08125, 0.375, 0.0, 0.625, 0.0, 0.4562, 0.6687, 0.4562, 0.5812, 0.4562, 0.1687, 0.4562, 0.08125, 0.5438, 0.1246, 0.5437, 0.1112, 0.5744, 0.05056, 0.5437, 0.1112, 0.5437, 0.09914, 0.5744, 0.05056, 0.5437, 0.09914, 0.5437, 0.08954, 0.5744, 0.05056, 0.5437, 0.08954, 0.5437, 0.08337, 0.5744, 0.05056, 0.5437, 0.08337, 0.5437, 0.08125, 0.5744, 0.05056, 0.5004, 0.1687, 0.5138, 0.1688, 0.5744, 0.1994, 0.5138, 0.1688, 0.5259, 0.1688, 0.5744, 0.1994, 0.5259, 0.1688, 0.5355, 0.1688, 0.5744, 0.1994, 0.5355, 0.1688, 0.5416, 0.1688, 0.5744, 0.1994, 0.5416, 0.1688, 0.5438, 0.1688, 0.5744, 0.1994, 0.5004, 0.6687, 0.5138, 0.6687, 0.5744, 0.6994, 0.5138, 0.6687, 0.5259, 0.6688, 0.5744, 0.6994, 0.5259, 0.6688, 0.5355, 0.6688, 0.5744, 0.6994, 0.5355, 0.6688, 0.5416, 0.6688, 0.5744, 0.6994, 0.5416, 0.6688, 0.5438, 0.6688, 0.5744, 0.6994, 0.5438, 0.6246, 0.5437, 0.6112, 0.5744, 0.5506, 0.5437, 0.6112, 0.5437, 0.5991, 0.5744, 0.5506, 0.5437, 0.5991, 0.5437, 0.5895, 0.5744, 0.5506, 0.5437, 0.5895, 0.5437, 0.5834, 0.5744, 0.5506, 0.5437, 0.5834, 0.5437, 0.5812, 0.5744, 0.5506, 0.5438, 0.6246, 0.5438, 0.1254, 0.5438, 0.1388, 0.5437, 0.6112, 0.5437, 0.6112, 0.5438, 0.1388, 0.5438, 0.1509, 0.5437, 0.5991, 0.5437, 0.5991, 0.5438, 0.1509, 0.5259, 0.1688, 0.5259, 0.5812, 0.5259, 0.5812, 0.5259, 0.1688, 0.5138, 0.1688, 0.5138, 0.5812, 0.5138, 0.5812, 0.5138, 0.1688, 0.5004, 0.1687, 0.5004, 0.5812, 0.5004, 0.6687, 0.5004, 0.08125, 0.5138, 0.08125, 0.5138, 0.6687, 0.5138, 0.6687, 0.5138, 0.08125, 0.5259, 0.08125, 0.5259, 0.6688, 0.5259, 0.6688, 0.5259, 0.08125, 0.5437, 0.09914, 0.5438, 0.6509, 0.5438, 0.6509, 0.5437, 0.09914, 0.5437, 0.1112, 0.5438, 0.6388, 0.5438, 0.6388, 0.5437, 0.1112, 0.5438, 0.1246, 0.5438, 0.6254, 0.5004, 0.6687, 0.4562, 0.6687, 0.4562, 0.08125, 0.5004, 0.08125, 0.375, 0.5, 0.375, 0.75, 0.375, 0.75, 0.375, 0.5, 0.375, 0.5, 0.375, 0.75, 0.375, 0.75, 0.375, 0.5])
me_cube_010.materials.append(mat_window_wall)
me_cube_010.use_remesh_fix_poles = True
me_cube_010.use_remesh_preserve_attributes = False
me_cube_010.use_mirror_vertex_groups = False
me_cube_010.update()
me_cube_004 = bpy.data.meshes.new('Cube.004')
me_cube_004.from_pydata([(-1.0, -0.35, -1.0), (-1.0, 0.35, -1.0), (1.0, -0.35, -1.0), (1.0, 0.35, -1.0), (-1.0, 1.0, -1.0), (-1.0, -1.0, -1.0), (-1.0, -1.0, 1.0), (-1.0, 1.0, 1.0), (1.0, 1.0, 1.0), (1.0, 1.0, -1.0), (1.0, -1.0, -1.0), (1.0, -1.0, 1.0), (-1.0, -0.0003183, 0.35), (-1.0, -0.35, 0.0003183), (-1.0, -0.5973, 0.5973), (-1.0, -0.1084, 0.3329), (-1.0, -0.2059, 0.2832), (-1.0, -0.2832, 0.2059), (-1.0, -0.3329, 0.1084), (-1.0, 0.35, 0.0003183), (-1.0, 0.0003183, 0.35), (-1.0, 0.5973, 0.5973), (-1.0, 0.3329, 0.1084), (-1.0, 0.2832, 0.2059), (-1.0, 0.2059, 0.2832), (-1.0, 0.1084, 0.3329), (1.0, -0.35, 0.0003183), (1.0, -0.0003183, 0.35), (1.0, -0.5973, 0.5973), (1.0, -0.3329, 0.1084), (1.0, -0.2832, 0.2059), (1.0, -0.2059, 0.2832), (1.0, -0.1084, 0.3329), (1.0, 0.0003183, 0.35), (1.0, 0.35, 0.0003183), (1.0, 0.5973, 0.5973), (1.0, 0.1084, 0.3329), (1.0, 0.2059, 0.2832), (1.0, 0.2832, 0.2059), (1.0, 0.3329, 0.1084), (-1.0, -0.35, -1.0), (-1.0, 0.35, -1.0), (-1.0, 1.0, -1.0), (-1.0, -1.0, -1.0), (-3.0, -0.35, -1.0), (-3.0, 0.35, -1.0), (-3.0, 1.0, -1.0), (-3.0, -1.0, -1.0)], [], [(21, 20, 12, 14, 6, 7), (4, 7, 8, 9), (28, 27, 33, 35, 8, 11), (10, 11, 6, 5), (4, 9, 10, 5), (8, 7, 6, 11), (0, 1, 4, 5), (33, 27, 12, 20), (1, 19, 21, 7, 4), (3, 34, 19, 1), (3, 2, 10, 9), (2, 26, 28, 11, 10), (35, 34, 3, 9, 8), (14, 13, 0, 5, 6), (2, 3, 1, 0), (12, 15, 14), (15, 16, 14), (16, 17, 14), (17, 18, 14), (18, 13, 14), (19, 22, 21), (22, 23, 21), (23, 24, 21), (24, 25, 21), (25, 20, 21), (26, 29, 28), (29, 30, 28), (30, 31, 28), (31, 32, 28), (32, 27, 28), (33, 36, 35), (36, 37, 35), (37, 38, 35), (38, 39, 35), (39, 34, 35), (33, 20, 25, 36), (36, 25, 24, 37), (37, 24, 23, 38), (38, 23, 22, 39), (39, 22, 19, 34), (26, 13, 18, 29), (29, 18, 17, 30), (30, 17, 16, 31), (31, 16, 15, 32), (32, 15, 12, 27), (26, 2, 0, 13), (42, 41, 45, 46), (40, 43, 47, 44), (40, 41, 45, 44)])
_uv = me_cube_004.uv_layers.new(name='UVMap')
_uv.uv.foreach_set('vector', [0.5747, 0.1997, 0.5438, 0.125, 0.5438, 0.125, 0.5747, 0.05034, 0.625, 0.0, 0.625, 0.25, 0.375, 0.25, 0.625, 0.25, 0.625, 0.5, 0.375, 0.5, 0.5747, 0.6997, 0.5438, 0.625, 0.5438, 0.625, 0.5747, 0.5503, 0.625, 0.5, 0.625, 0.75, 0.375, 0.75, 0.625, 0.75, 0.625, 1.0, 0.375, 1.0, 0.125, 0.5, 0.375, 0.5, 0.375, 0.75, 0.125, 0.75, 0.625, 0.5, 0.875, 0.5, 0.875, 0.75, 0.625, 0.75, 0.4562, 0.08125, 0.4562, 0.1687, 0.375, 0.25, 0.375, 0.0, 0.5438, 0.625, 0.5438, 0.625, 0.5438, 0.125, 0.5438, 0.125, 0.4562, 0.1687, 0.5211, 0.1688, 0.5747, 0.1997, 0.625, 0.25, 0.375, 0.25, 0.4562, 0.5812, 0.5211, 0.5812, 0.5211, 0.1688, 0.4562, 0.1687, 0.4562, 0.5812, 0.4562, 0.6687, 0.375, 0.75, 0.375, 0.5, 0.4562, 0.6687, 0.5211, 0.6688, 0.5747, 0.6997, 0.625, 0.75, 0.375, 0.75, 0.5747, 0.5503, 0.5211, 0.5812, 0.4562, 0.5812, 0.375, 0.5, 0.625, 0.5, 0.5747, 0.05034, 0.5211, 0.08125, 0.4562, 0.08125, 0.375, 0.0, 0.625, 0.0, 0.4562, 0.6687, 0.4562, 0.5812, 0.4562, 0.1687, 0.4562, 0.08125, 0.5438, 0.125, 0.5437, 0.1115, 0.5747, 0.05034, 0.5437, 0.1115, 0.5437, 0.09927, 0.5747, 0.05034, 0.5437, 0.09927, 0.5437, 0.0896, 0.5747, 0.05034, 0.5437, 0.0896, 0.5437, 0.08339, 0.5747, 0.05034, 0.5437, 0.08339, 0.5437, 0.08125, 0.5747, 0.05034, 0.5211, 0.1688, 0.5281, 0.1688, 0.5747, 0.1997, 0.5281, 0.1688, 0.5344, 0.1688, 0.5747, 0.1997, 0.5344, 0.1688, 0.5394, 0.1688, 0.5747, 0.1997, 0.5394, 0.1688, 0.5426, 0.1688, 0.5747, 0.1997, 0.5426, 0.1688, 0.5438, 0.1688, 0.5747, 0.1997, 0.5211, 0.6688, 0.5281, 0.6688, 0.5747, 0.6997, 0.5281, 0.6688, 0.5344, 0.6688, 0.5747, 0.6997, 0.5344, 0.6688, 0.5394, 0.6687, 0.5747, 0.6997, 0.5394, 0.6687, 0.5426, 0.6688, 0.5747, 0.6997, 0.5426, 0.6688, 0.5438, 0.6688, 0.5747, 0.6997, 0.5438, 0.625, 0.5437, 0.6115, 0.5747, 0.5503, 0.5437, 0.6115, 0.5437, 0.5993, 0.5747, 0.5503, 0.5437, 0.5993, 0.5437, 0.5896, 0.5747, 0.5503, 0.5437, 0.5896, 0.5437, 0.5834, 0.5747, 0.5503, 0.5437, 0.5834, 0.5437, 0.5812, 0.5747, 0.5503, 0.5438, 0.625, 0.5438, 0.125, 0.5438, 0.1385, 0.5437, 0.6115, 0.5437, 0.6115, 0.5438, 0.1385, 0.5438, 0.1507, 0.5437, 0.5993, 0.5437, 0.5993, 0.5438, 0.1507, 0.5344, 0.1688, 0.5344, 0.5812, 0.5344, 0.5812, 0.5344, 0.1688, 0.5281, 0.1688, 0.5281, 0.5812, 0.5281, 0.5812, 0.5281, 0.1688, 0.5211, 0.1688, 0.5211, 0.5812, 0.5211, 0.6688, 0.5211, 0.08125, 0.5281, 0.08125, 0.5281, 0.6688, 0.5281, 0.6688, 0.5281, 0.08125, 0.5344, 0.08125, 0.5344, 0.6688, 0.5344, 0.6688, 0.5344, 0.08125, 0.5437, 0.09927, 0.5438, 0.6507, 0.5438, 0.6507, 0.5437, 0.09927, 0.5437, 0.1115, 0.5438, 0.6385, 0.5438, 0.6385, 0.5437, 0.1115, 0.5438, 0.125, 0.5438, 0.625, 0.5211, 0.6688, 0.4562, 0.6687, 0.4562, 0.08125, 0.5211, 0.08125, 0.0, 0.0, 0.0, 0.0, 0.0, 0.0, 0.0, 0.0, 0.0, 0.0, 0.0, 0.0, 0.0, 0.0, 0.0, 0.0, 0.0, 0.0, 0.0, 0.0, 0.0, 0.0, 0.0, 0.0])
me_cube_004.materials.append(mat_material_001)
me_cube_004.use_remesh_fix_poles = True
me_cube_004.use_remesh_preserve_attributes = False
me_cube_004.use_mirror_vertex_groups = False
me_cube_004.update()
me_cube_008 = bpy.data.meshes.new('Cube.008')
me_cube_008.from_pydata([(-2.0, -1.0, -0.05), (-2.0, -1.0, 0.05), (-2.0, 1.0, -0.05), (-2.0, 1.0, 0.05), (2.0, 0.0, 0.05), (2.0, 0.0, -0.05)], [], [(0, 1, 3, 2), (2, 3, 4, 5), (5, 4, 1, 0), (2, 5, 0), (4, 3, 1)])
_uv = me_cube_008.uv_layers.new(name='UVMap')
_uv.uv.foreach_set('vector', [0.375, 0.0, 0.625, 0.0, 0.625, 0.25, 0.375, 0.25, 0.375, 0.25, 0.625, 0.25, 0.625, 0.5, 0.375, 0.5, 0.375, 0.75, 0.625, 0.75, 0.625, 1.0, 0.375, 1.0, 0.125, 0.5, 0.375, 0.75, 0.125, 0.75, 0.625, 0.5, 0.875, 0.5, 0.875, 0.75])
me_cube_008.use_remesh_fix_poles = True
me_cube_008.use_remesh_preserve_attributes = False
me_cube_008.use_mirror_vertex_groups = False
me_cube_008.update()
me_cylinder_001 = bpy.data.meshes.new('Cylinder.001')
me_cylinder_001.from_pydata([(0.0, 1.0, -1.0), (0.0, 1.0, 5.0), (1.0, -4.371e-08, -1.0), (1.0, -4.371e-08, 5.0), (-8.742e-08, -1.0, -1.0), (-8.742e-08, -1.0, 5.0), (-1.0, 1.192e-08, -1.0), (-1.0, 1.192e-08, 5.0)], [], [(0, 1, 3, 2), (2, 3, 5, 4), (3, 1, 7, 5), (4, 5, 7, 6), (6, 7, 1, 0), (0, 2, 4, 6)])
_uv = me_cylinder_001.uv_layers.new(name='UVMap')
_uv.uv.foreach_set('vector', [1.0, 0.5, 1.0, 1.0, 0.75, 1.0, 0.75, 0.5, 0.75, 0.5, 0.75, 1.0, 0.5, 1.0, 0.5, 0.5, 0.49, 0.25, 0.25, 0.49, 0.01, 0.25, 0.25, 0.01, 0.5, 0.5, 0.5, 1.0, 0.25, 1.0, 0.25, 0.5, 0.25, 0.5, 0.25, 1.0, 0.0, 1.0, 0.0, 0.5, 0.75, 0.49, 0.99, 0.25, 0.75, 0.01, 0.51, 0.25])
me_cylinder_001.use_remesh_fix_poles = True
me_cylinder_001.use_remesh_preserve_attributes = False
me_cylinder_001.use_mirror_vertex_groups = False
me_cylinder_001.update()
me_plane = bpy.data.meshes.new('Plane')
me_plane.from_pydata([(-1.0, -1.0, 0.0), (1.0, -1.0, 0.0), (-1.0, 1.0, 0.0), (1.0, 1.0, 0.0)], [], [(0, 1, 3, 2)])
_uv = me_plane.uv_layers.new(name='UVMap')
_uv.uv.foreach_set('vector', [0.0, 0.0, 1.0, 0.0, 1.0, 1.0, 0.0, 1.0])
me_plane.materials.append(mat_floor)
me_plane.use_remesh_fix_poles = True
me_plane.use_remesh_preserve_attributes = False
me_plane.use_mirror_vertex_groups = False
me_plane.update()
me_plane_001 = bpy.data.meshes.new('Plane.001')
me_plane_001.from_pydata([(-1.0, -1.0, 0.0), (1.0, -1.0, 0.0), (-1.0, 1.0, 0.0), (1.0, 1.0, 0.0)], [], [(0, 1, 3, 2)])
_uv = me_plane_001.uv_layers.new(name='UVMap')
_uv.uv.foreach_set('vector', [0.0, 0.0, 1.0, 0.0, 1.0, 1.0, 0.0, 1.0])
me_plane_001.materials.append(mat_floor)
me_plane_001.use_remesh_fix_poles = True
me_plane_001.use_remesh_preserve_attributes = False
me_plane_001.use_mirror_vertex_groups = False
me_plane_001.update()

# ---- objects
ob_light = bpy.data.objects.new('Light', light_light)
ob_camera = bpy.data.objects.new('Camera', cam_camera)
ob_curve_wall_002 = bpy.data.objects.new('Curve Wall.002', me_cube_001)
ob_curve_wall_004 = bpy.data.objects.new('Curve Wall.004', me_cube_005)
ob_curve_wall_003 = bpy.data.objects.new('Curve Wall.003', me_cube_012)
ob_curve_wall = bpy.data.objects.new('Curve Wall', me_cube_002)
ob_main_wall_003 = bpy.data.objects.new('Main Wall.003', me_cube)
ob_main_wall_004 = bpy.data.objects.new('Main Wall.004', me_cube)
ob_main_wall_005 = bpy.data.objects.new('Main Wall.005', me_cube_007)
ob_main_wall_002 = bpy.data.objects.new('Main Wall.002', me_cube_009)
ob_main_wall = bpy.data.objects.new('Main Wall', me_cube_011)
ob_window_wall = bpy.data.objects.new('Window Wall', me_cube_003)
ob_window_wall_002 = bpy.data.objects.new('Window Wall.002', me_cube_010)
ob_door_wall = bpy.data.objects.new('Door Wall', me_cube_004)
ob_rotation_axes = bpy.data.objects.new('Rotation Axes', None)
ob_stairs = bpy.data.objects.new('Stairs', me_cube_008)
ob_support = bpy.data.objects.new('Support', me_cylinder_001)
ob_floor = bpy.data.objects.new('Floor', me_plane)
ob_floor_001 = bpy.data.objects.new('Floor.001', me_plane_001)

# ---- transforms, parenting, visibility, modifiers, constraints
ob_light.location = (4.076, 1.005, 5.904)
ob_light.rotation_euler = (0.6503, 0.05522, 1.866)
ob_light.lock_rotations_4d = False
ob_light.empty_display_type = 'ARROWS'
ob_light.color = (0.0, 0.0, 0.0, 0.0)
ob_light.lineart.crease_threshold = 0.0
ob_camera.location = (7.359, -6.926, 4.958)
ob_camera.rotation_euler = (1.109, 0.0, 0.8149)
ob_camera.lock_rotations_4d = False
ob_camera.empty_display_type = 'ARROWS'
ob_camera.color = (0.0, 0.0, 0.0, 0.0)
ob_camera.display_type = 'WIRE'
ob_camera.lineart.crease_threshold = 0.0
ob_curve_wall_002.location = (0.0, -6.0, 4.0)
ob_curve_wall_002.rotation_euler = (3.142, 3.821e-15, -1.192e-07)
ob_curve_wall_002.scale = (0.25, 1.0, 6.0)
ob_curve_wall_002.lineart.crease_threshold = 0.0
ob_curve_wall_004.location = (-23.0, -10.75, 4.0)
ob_curve_wall_004.rotation_euler = (3.142, 3.821e-15, -1.571)
ob_curve_wall_004.scale = (0.25, 1.0, 6.0)
ob_curve_wall_004.lineart.crease_threshold = 0.0
ob_curve_wall_003.location = (-23.0, 10.75, 6.0)
ob_curve_wall_003.rotation_euler = (0.0, -0.0, 1.571)
ob_curve_wall_003.scale = (0.25, 1.0, 6.0)
ob_curve_wall_003.lineart.crease_threshold = 0.0
ob_curve_wall.location = (0.0, 6.0, 6.0)
ob_curve_wall.scale = (0.25, 1.0, 6.0)
ob_curve_wall.lineart.crease_threshold = 0.0
ob_main_wall_003.location = (-4.5, -10.75, 5.0)
ob_main_wall_003.rotation_euler = (0.0, -0.0, 1.571)
ob_main_wall_003.scale = (0.25, 2.5, 5.0)
ob_main_wall_003.lineart.crease_threshold = 0.0
ob_main_wall_004.location = (-19.5, -10.75, 5.0)
ob_main_wall_004.rotation_euler = (0.0, -0.0, 1.571)
ob_main_wall_004.scale = (0.25, 2.5, 5.0)
ob_main_wall_004.lineart.crease_threshold = 0.0
ob_main_wall_005.location = (-27.75, -3.25, 5.0)
ob_main_wall_005.scale = (0.25, 2.5, 5.0)
ob_main_wall_005.lineart.crease_threshold = 0.0
ob_main_wall_002.location = (-27.75, 3.75, 5.0)
ob_main_wall_002.scale = (0.25, 5.0, 5.0)
ob_main_wall_002.lineart.crease_threshold = 0.0
ob_main_wall.location = (0.0, 0.0, 5.0)
ob_main_wall.scale = (0.25, 5.0, 5.0)
ob_main_wall.lineart.crease_threshold = 0.0
ob_window_wall.location = (-7.0, 10.75, 5.0)
ob_window_wall.rotation_euler = (0.0, -0.0, 1.571)
ob_window_wall.scale = (0.25, 5.0, 5.0)
ob_window_wall.lineart.crease_threshold = 0.0
ob_window_wall_002.location = (-12.0, -10.75, 5.0)
ob_window_wall_002.rotation_euler = (0.0, -0.0, 1.571)
ob_window_wall_002.scale = (0.25, 5.0, 5.0)
ob_window_wall_002.lineart.crease_threshold = 0.0
ob_door_wall.location = (-17.0, 10.75, 5.0)
ob_door_wall.rotation_euler = (0.0, -0.0, 1.571)
ob_door_wall.scale = (0.25, 5.0, 5.0)
ob_door_wall.lineart.crease_threshold = 0.0
ob_rotation_axes.location = (-6.0, -7.0, 1.0)
ob_rotation_axes.rotation_euler = (0.0, -0.0, 0.6283)
ob_rotation_axes.lineart.crease_threshold = 0.0
ob_stairs.location = (-6.0, -6.0, 0.05)
ob_stairs.lineart.crease_threshold = 0.0
_m = ob_stairs.modifiers.new('Array', 'ARRAY')
_m.count = 13
_m.constant_offset_displace = (0.0, 0.0, 0.0)
_m.use_relative_offset = False
_m.use_object_offset = True
_m.offset_object = ob_rotation_axes
ob_support.location = (-4.483, -6.526, 3.0)
ob_support.scale = (1.0, 1.0, 3.0)
ob_support.lineart.crease_threshold = 0.0
ob_floor.location = (-3.0, 0.0, 0.0)
ob_floor.scale = (2.0, 2.0, 2.0)
ob_floor.lineart.crease_threshold = 0.0
_m = ob_floor.modifiers.new('Array', 'ARRAY')
_m.count = 6
_m.constant_offset_displace = (0.0, 0.0, 0.0)
_m.relative_offset_displace = (-1.0, 0.0, 0.0)
_m = ob_floor.modifiers.new('Array.001', 'ARRAY')
_m.count = 3
_m.constant_offset_displace = (0.0, 0.0, 0.0)
_m.relative_offset_displace = (0.0, 1.0, 0.0)
ob_floor_001.location = (-3.0, -8.0, 0.0)
ob_floor_001.scale = (2.0, 2.0, 2.0)
ob_floor_001.lineart.crease_threshold = 0.0
_m = ob_floor_001.modifiers.new('Array', 'ARRAY')
_m.count = 6
_m.constant_offset_displace = (0.0, 0.0, 0.0)
_m.relative_offset_displace = (-1.0, 0.0, 0.0)
_m = ob_floor_001.modifiers.new('Array.001', 'ARRAY')
_m.constant_offset_displace = (0.0, 0.0, 0.0)
_m.relative_offset_displace = (0.0, 1.0, 0.0)

# ---- collection membership
col_collection.objects.link(ob_light)
col_collection.objects.link(ob_camera)
col_corners.objects.link(ob_curve_wall_002)
col_corners.objects.link(ob_curve_wall_004)
col_corners.objects.link(ob_curve_wall_003)
col_corners.objects.link(ob_curve_wall)
col_flat_walls.objects.link(ob_main_wall_003)
col_flat_walls.objects.link(ob_main_wall_004)
col_flat_walls.objects.link(ob_main_wall_005)
col_flat_walls.objects.link(ob_main_wall_002)
col_flat_walls.objects.link(ob_main_wall)
col_windows.objects.link(ob_window_wall)
col_windows.objects.link(ob_window_wall_002)
col_doors.objects.link(ob_door_wall)
col_stair_case.objects.link(ob_rotation_axes)
col_stair_case.objects.link(ob_stairs)
col_stair_case.objects.link(ob_support)
col_floor.objects.link(ob_floor)
col_floor.objects.link(ob_floor_001)

# ---- scene / render settings (as saved in the file)
scene.camera = ob_camera
scene.frame_start = 1; scene.frame_end = 120; scene.frame_set(19)
scene.render.engine = 'BLENDER_EEVEE_NEXT'
scene.cycles.use_denoising = False
scene.cycles.samples = 128
scene.cycles.sampling_pattern = 'TABULATED_SOBOL'
scene.cycles.use_adaptive_sampling = False
scene.cycles.use_light_tree = False
scene.view_settings.view_transform = 'Filmic'
bpy.context.view_layer.update()

